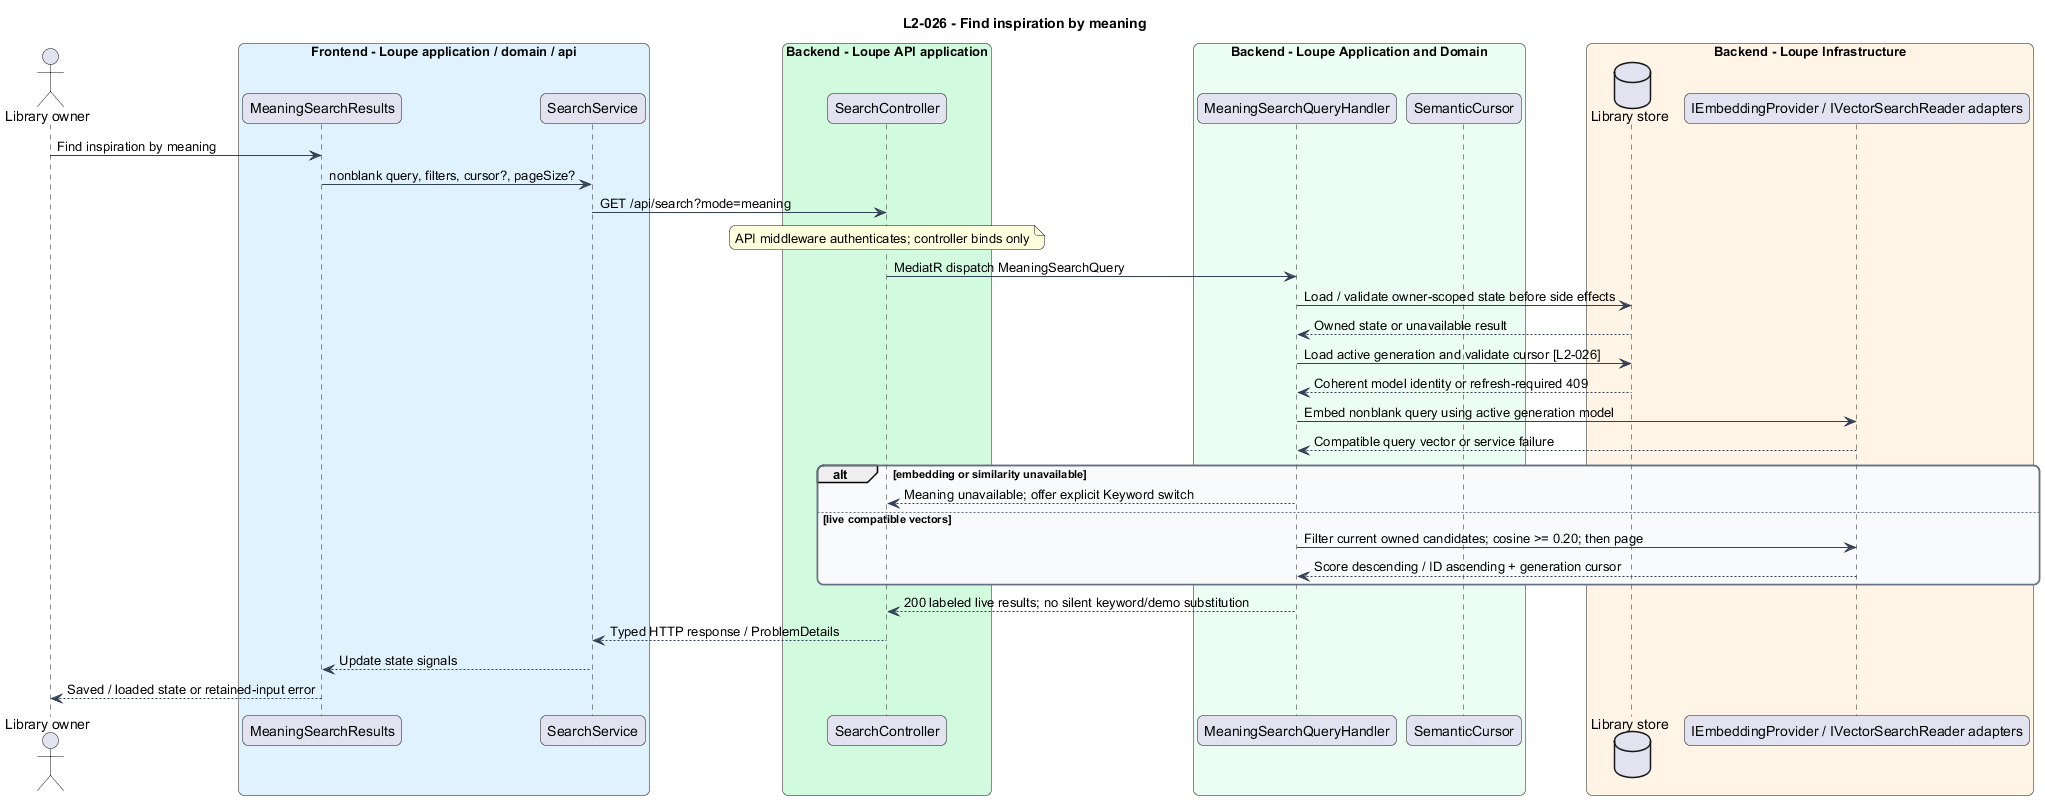

The diagram above was rendered by PlantUML. Its source (embedded in the PNG):
@startuml
title L2-026 - Find inspiration by meaning
skinparam backgroundColor #FFFFFF
skinparam shadowing false
skinparam roundcorner 12
skinparam defaultFontName Arial
skinparam ArrowColor #344054
skinparam rectangle {
  BorderColor #344054
  FontColor #101828
}
skinparam package {
  BorderColor #667085
  FontColor #101828
  BackgroundColor #F9FAFB
}

actor "Library owner" as actor
box "Frontend - Loupe application / domain / api" #E0F2FE
participant "MeaningSearchResults" as page
participant "SearchService" as client
end box
box "Backend - Loupe API application" #D1FADF
participant "SearchController" as controller
end box
box "Backend - Loupe Application and Domain" #ECFDF3
participant "MeaningSearchQueryHandler" as handler
participant "SemanticCursor" as entity
end box
box "Backend - Loupe Infrastructure" #FFF4E5
database "Library store" as db
participant "IEmbeddingProvider / IVectorSearchReader adapters" as ext
end box
actor -> page : Find inspiration by meaning
page -> client : nonblank query, filters, cursor?, pageSize?
client -> controller : GET /api/search?mode=meaning
note over controller : API middleware authenticates; controller binds only
controller -> handler : MediatR dispatch MeaningSearchQuery
handler -> db : Load / validate owner-scoped state before side effects
db --> handler : Owned state or unavailable result
handler -> db : Load active generation and validate cursor [L2-026]
db --> handler : Coherent model identity or refresh-required 409
handler -> ext : Embed nonblank query using active generation model
ext --> handler : Compatible query vector or service failure
alt embedding or similarity unavailable
handler --> controller : Meaning unavailable; offer explicit Keyword switch
else live compatible vectors
handler -> ext : Filter current owned candidates; cosine >= 0.20; then page
ext --> handler : Score descending / ID ascending + generation cursor
end
handler --> controller : 200 labeled live results; no silent keyword/demo substitution
controller --> client : Typed HTTP response / ProblemDetails
client --> page : Update state signals
page --> actor : Saved / loaded state or retained-input error
@enduml